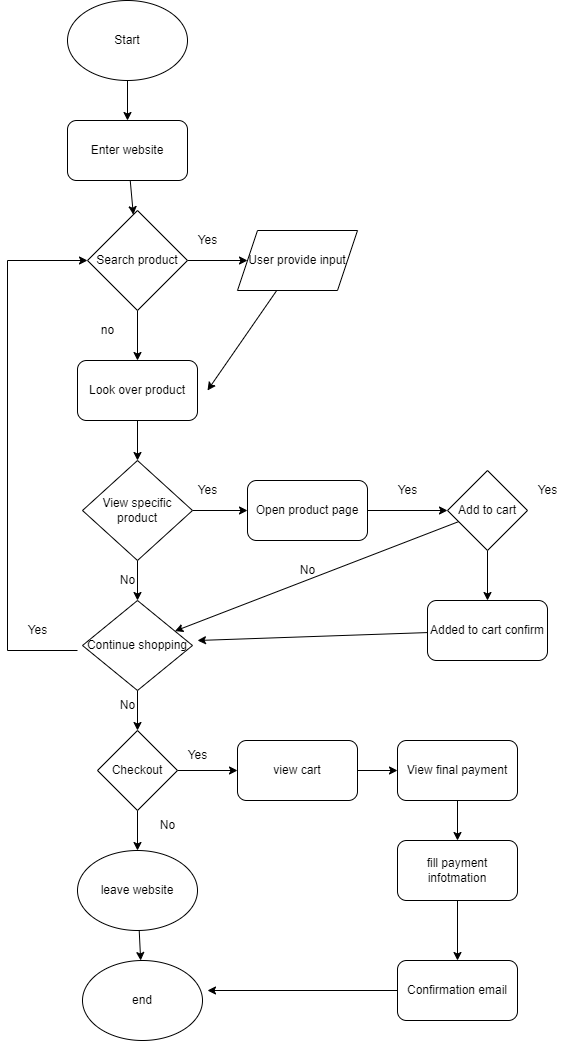

The diagram above was exported from draw.io. Its source (the exported page's mxGraphModel, read from the mxfile embedded in the PNG):
<mxGraphModel dx="832" dy="568" grid="1" gridSize="10" guides="1" tooltips="1" connect="1" arrows="1" fold="1" page="1" pageScale="1" pageWidth="850" pageHeight="1100" math="0" shadow="0">
  <root>
    <mxCell id="0" />
    <mxCell id="1" parent="0" />
    <mxCell id="4" style="edgeStyle=none;html=1;" parent="1" source="3" edge="1">
      <mxGeometry relative="1" as="geometry">
        <mxPoint x="170" y="390" as="targetPoint" />
      </mxGeometry>
    </mxCell>
    <mxCell id="3" value="Start" style="ellipse;whiteSpace=wrap;html=1;" parent="1" vertex="1">
      <mxGeometry x="110" y="270" width="120" height="80" as="geometry" />
    </mxCell>
    <mxCell id="7" style="edgeStyle=none;html=1;" parent="1" source="5" target="8" edge="1">
      <mxGeometry relative="1" as="geometry">
        <mxPoint x="170" y="520" as="targetPoint" />
      </mxGeometry>
    </mxCell>
    <mxCell id="5" value="Enter website" style="rounded=1;whiteSpace=wrap;html=1;" parent="1" vertex="1">
      <mxGeometry x="110" y="390" width="120" height="60" as="geometry" />
    </mxCell>
    <mxCell id="9" style="edgeStyle=none;html=1;" parent="1" source="8" edge="1">
      <mxGeometry relative="1" as="geometry">
        <mxPoint x="290" y="530" as="targetPoint" />
      </mxGeometry>
    </mxCell>
    <mxCell id="10" style="edgeStyle=none;html=1;" parent="1" source="8" edge="1">
      <mxGeometry relative="1" as="geometry">
        <mxPoint x="180" y="630" as="targetPoint" />
      </mxGeometry>
    </mxCell>
    <mxCell id="8" value="Search product" style="rhombus;whiteSpace=wrap;html=1;" parent="1" vertex="1">
      <mxGeometry x="130" y="480" width="100" height="100" as="geometry" />
    </mxCell>
    <mxCell id="12" value="Yes" style="text;html=1;align=center;verticalAlign=middle;resizable=0;points=[];autosize=1;strokeColor=none;fillColor=none;" parent="1" vertex="1">
      <mxGeometry x="230" y="495" width="40" height="30" as="geometry" />
    </mxCell>
    <mxCell id="13" value="no" style="text;html=1;align=center;verticalAlign=middle;resizable=0;points=[];autosize=1;strokeColor=none;fillColor=none;" parent="1" vertex="1">
      <mxGeometry x="130" y="585" width="40" height="30" as="geometry" />
    </mxCell>
    <mxCell id="16" style="edgeStyle=none;html=1;" edge="1" parent="1" source="14">
      <mxGeometry relative="1" as="geometry">
        <mxPoint x="250" y="660" as="targetPoint" />
      </mxGeometry>
    </mxCell>
    <mxCell id="14" value="User provide input" style="shape=parallelogram;perimeter=parallelogramPerimeter;whiteSpace=wrap;html=1;fixedSize=1;" parent="1" vertex="1">
      <mxGeometry x="280" y="500" width="120" height="60" as="geometry" />
    </mxCell>
    <mxCell id="17" style="edgeStyle=none;html=1;" edge="1" parent="1" source="15">
      <mxGeometry relative="1" as="geometry">
        <mxPoint x="180" y="730" as="targetPoint" />
      </mxGeometry>
    </mxCell>
    <mxCell id="15" value="Look over product" style="rounded=1;whiteSpace=wrap;html=1;" parent="1" vertex="1">
      <mxGeometry x="120" y="630" width="120" height="60" as="geometry" />
    </mxCell>
    <mxCell id="20" style="edgeStyle=none;html=1;" edge="1" parent="1" source="19">
      <mxGeometry relative="1" as="geometry">
        <mxPoint x="290" y="780" as="targetPoint" />
      </mxGeometry>
    </mxCell>
    <mxCell id="25" style="edgeStyle=none;html=1;" edge="1" parent="1" source="19" target="26">
      <mxGeometry relative="1" as="geometry">
        <mxPoint x="180" y="880" as="targetPoint" />
      </mxGeometry>
    </mxCell>
    <mxCell id="19" value="View specific product" style="rhombus;whiteSpace=wrap;html=1;" vertex="1" parent="1">
      <mxGeometry x="125" y="730" width="110" height="100" as="geometry" />
    </mxCell>
    <mxCell id="29" value="" style="edgeStyle=none;html=1;" edge="1" parent="1" source="21" target="28">
      <mxGeometry relative="1" as="geometry" />
    </mxCell>
    <mxCell id="21" value="Open product page" style="rounded=1;whiteSpace=wrap;html=1;" vertex="1" parent="1">
      <mxGeometry x="290" y="750" width="120" height="60" as="geometry" />
    </mxCell>
    <mxCell id="23" value="Yes" style="text;html=1;align=center;verticalAlign=middle;resizable=0;points=[];autosize=1;strokeColor=none;fillColor=none;" vertex="1" parent="1">
      <mxGeometry x="230" y="745" width="40" height="30" as="geometry" />
    </mxCell>
    <mxCell id="47" style="edgeStyle=none;html=1;" edge="1" parent="1" source="26">
      <mxGeometry relative="1" as="geometry">
        <mxPoint x="180" y="1000" as="targetPoint" />
      </mxGeometry>
    </mxCell>
    <mxCell id="26" value="Continue shopping" style="rhombus;whiteSpace=wrap;html=1;" vertex="1" parent="1">
      <mxGeometry x="125" y="870" width="110" height="90" as="geometry" />
    </mxCell>
    <mxCell id="27" value="No" style="text;html=1;align=center;verticalAlign=middle;resizable=0;points=[];autosize=1;strokeColor=none;fillColor=none;" vertex="1" parent="1">
      <mxGeometry x="150" y="835" width="40" height="30" as="geometry" />
    </mxCell>
    <mxCell id="32" value="" style="edgeStyle=none;html=1;" edge="1" parent="1" source="28" target="31">
      <mxGeometry relative="1" as="geometry" />
    </mxCell>
    <mxCell id="35" style="edgeStyle=none;html=1;" edge="1" parent="1" source="28" target="26">
      <mxGeometry relative="1" as="geometry" />
    </mxCell>
    <mxCell id="28" value="Add to cart" style="rhombus;whiteSpace=wrap;html=1;" vertex="1" parent="1">
      <mxGeometry x="490" y="740" width="80" height="80" as="geometry" />
    </mxCell>
    <mxCell id="30" value="Yes" style="text;html=1;align=center;verticalAlign=middle;resizable=0;points=[];autosize=1;strokeColor=none;fillColor=none;" vertex="1" parent="1">
      <mxGeometry x="430" y="745" width="40" height="30" as="geometry" />
    </mxCell>
    <mxCell id="34" style="edgeStyle=none;html=1;" edge="1" parent="1" source="31">
      <mxGeometry relative="1" as="geometry">
        <mxPoint x="240" y="910" as="targetPoint" />
      </mxGeometry>
    </mxCell>
    <mxCell id="31" value="Added to cart confirm" style="rounded=1;whiteSpace=wrap;html=1;" vertex="1" parent="1">
      <mxGeometry x="470" y="870" width="120" height="60" as="geometry" />
    </mxCell>
    <mxCell id="33" value="Yes" style="text;html=1;align=center;verticalAlign=middle;resizable=0;points=[];autosize=1;strokeColor=none;fillColor=none;" vertex="1" parent="1">
      <mxGeometry x="570" y="745" width="40" height="30" as="geometry" />
    </mxCell>
    <mxCell id="36" value="No" style="text;html=1;align=center;verticalAlign=middle;resizable=0;points=[];autosize=1;strokeColor=none;fillColor=none;" vertex="1" parent="1">
      <mxGeometry x="330" y="825" width="40" height="30" as="geometry" />
    </mxCell>
    <mxCell id="41" value="" style="endArrow=none;html=1;" edge="1" parent="1">
      <mxGeometry width="50" height="50" relative="1" as="geometry">
        <mxPoint x="50" y="920" as="sourcePoint" />
        <mxPoint x="120" y="920" as="targetPoint" />
      </mxGeometry>
    </mxCell>
    <mxCell id="43" value="" style="endArrow=none;html=1;" edge="1" parent="1">
      <mxGeometry width="50" height="50" relative="1" as="geometry">
        <mxPoint x="50" y="920" as="sourcePoint" />
        <mxPoint x="50" y="530" as="targetPoint" />
      </mxGeometry>
    </mxCell>
    <mxCell id="44" value="" style="endArrow=classic;html=1;entryX=0;entryY=0.5;entryDx=0;entryDy=0;" edge="1" parent="1" target="8">
      <mxGeometry width="50" height="50" relative="1" as="geometry">
        <mxPoint x="50" y="530" as="sourcePoint" />
        <mxPoint x="100" y="485" as="targetPoint" />
      </mxGeometry>
    </mxCell>
    <mxCell id="45" value="Yes" style="text;html=1;align=center;verticalAlign=middle;resizable=0;points=[];autosize=1;strokeColor=none;fillColor=none;" vertex="1" parent="1">
      <mxGeometry x="60" y="885" width="40" height="30" as="geometry" />
    </mxCell>
    <mxCell id="50" style="edgeStyle=none;html=1;" edge="1" parent="1" source="48" target="51">
      <mxGeometry relative="1" as="geometry">
        <mxPoint x="270" y="1040" as="targetPoint" />
      </mxGeometry>
    </mxCell>
    <mxCell id="54" value="" style="edgeStyle=none;html=1;" edge="1" parent="1" source="48" target="53">
      <mxGeometry relative="1" as="geometry" />
    </mxCell>
    <mxCell id="48" value="Checkout" style="rhombus;whiteSpace=wrap;html=1;" vertex="1" parent="1">
      <mxGeometry x="140" y="1000" width="80" height="80" as="geometry" />
    </mxCell>
    <mxCell id="49" value="No" style="text;html=1;align=center;verticalAlign=middle;resizable=0;points=[];autosize=1;strokeColor=none;fillColor=none;" vertex="1" parent="1">
      <mxGeometry x="150" y="960" width="40" height="30" as="geometry" />
    </mxCell>
    <mxCell id="62" value="" style="edgeStyle=none;html=1;" edge="1" parent="1" source="51" target="61">
      <mxGeometry relative="1" as="geometry" />
    </mxCell>
    <mxCell id="51" value="leave website" style="ellipse;whiteSpace=wrap;html=1;" vertex="1" parent="1">
      <mxGeometry x="120" y="1120" width="120" height="80" as="geometry" />
    </mxCell>
    <mxCell id="52" value="No" style="text;html=1;align=center;verticalAlign=middle;resizable=0;points=[];autosize=1;strokeColor=none;fillColor=none;" vertex="1" parent="1">
      <mxGeometry x="190" y="1080" width="40" height="30" as="geometry" />
    </mxCell>
    <mxCell id="57" value="" style="edgeStyle=none;html=1;" edge="1" parent="1" source="53" target="56">
      <mxGeometry relative="1" as="geometry" />
    </mxCell>
    <mxCell id="53" value="view cart" style="rounded=1;whiteSpace=wrap;html=1;" vertex="1" parent="1">
      <mxGeometry x="280" y="1010" width="120" height="60" as="geometry" />
    </mxCell>
    <mxCell id="55" value="Yes" style="text;html=1;align=center;verticalAlign=middle;resizable=0;points=[];autosize=1;strokeColor=none;fillColor=none;" vertex="1" parent="1">
      <mxGeometry x="220" y="1010" width="40" height="30" as="geometry" />
    </mxCell>
    <mxCell id="59" value="" style="edgeStyle=none;html=1;" edge="1" parent="1" source="56" target="58">
      <mxGeometry relative="1" as="geometry" />
    </mxCell>
    <mxCell id="56" value="View final payment" style="rounded=1;whiteSpace=wrap;html=1;" vertex="1" parent="1">
      <mxGeometry x="440" y="1010" width="120" height="60" as="geometry" />
    </mxCell>
    <mxCell id="65" value="" style="edgeStyle=none;html=1;" edge="1" parent="1" source="58" target="60">
      <mxGeometry relative="1" as="geometry" />
    </mxCell>
    <mxCell id="58" value="fill payment infotmation" style="rounded=1;whiteSpace=wrap;html=1;" vertex="1" parent="1">
      <mxGeometry x="440" y="1110" width="120" height="60" as="geometry" />
    </mxCell>
    <mxCell id="64" style="edgeStyle=none;html=1;" edge="1" parent="1" source="60">
      <mxGeometry relative="1" as="geometry">
        <mxPoint x="250" y="1260" as="targetPoint" />
      </mxGeometry>
    </mxCell>
    <mxCell id="60" value="Confirmation email" style="rounded=1;whiteSpace=wrap;html=1;" vertex="1" parent="1">
      <mxGeometry x="440" y="1230" width="120" height="60" as="geometry" />
    </mxCell>
    <mxCell id="61" value="end" style="ellipse;whiteSpace=wrap;html=1;" vertex="1" parent="1">
      <mxGeometry x="125" y="1230" width="120" height="80" as="geometry" />
    </mxCell>
  </root>
</mxGraphModel>